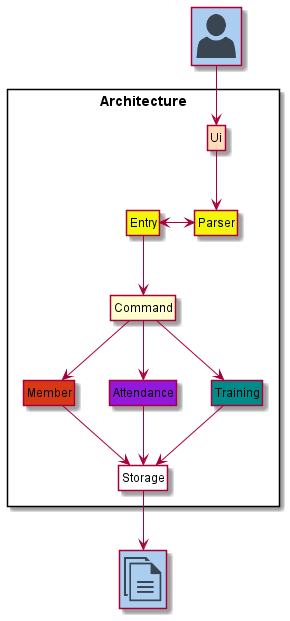

The diagram above was rendered by PlantUML. Its source (embedded in the PNG):
@startuml
'https://plantuml.com/component-diagram
!include <office/Concepts/documents>
!include <office/Users/user>

Package Architecture <<Rectangle>> {
Class Ui #fedcba
Class Member #d83815
Class Entry #f3f609
Class Parser #f3f609
Class Attendance #9218dd
Class Training #008b8b
Class Command
Class Storage #ffffff
}

Class "<$user>" as User #abcdef
Class "<$documents>" as File #abcdef

User -down-> Ui
Ui -down-> Parser
Parser <-left-> Entry
Entry -down-> Command
Command -down-> Member
Command -down-> Training
Command -down-> Attendance
Member-down-> Storage
Attendance -down-> Storage
Training -down-> Storage

Storage -down-> File

hide members
hide circle

@enduml